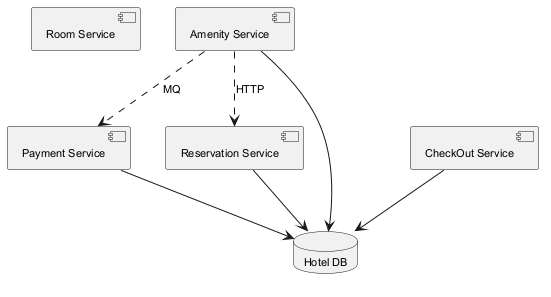

The diagram above was rendered by PlantUML. Its source (embedded in the PNG):
@startuml
skinparam backgroundColor #FFFFFF
skinparam classBackgroundColor #F1F8E9
skinparam classBorderColor #33691E
skinparam defaultFontSize 11
component "Room Service" as C_RoomService
component "Payment Service" as C_PaymentService
component "Reservation Service" as C_ReservationService
component "Amenity Service" as C_AmenityService
component "CheckOut Service" as C_CheckOutService
database "Hotel DB" as DB_hotel
C_PaymentService --> DB_hotel
C_ReservationService --> DB_hotel
C_AmenityService --> DB_hotel
C_CheckOutService --> DB_hotel
C_AmenityService ..> C_ReservationService : HTTP
C_AmenityService ..> C_PaymentService : MQ
@enduml